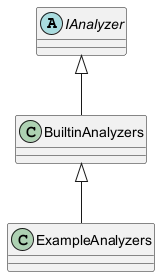

The diagram above was rendered by PlantUML. Its source (embedded in the PNG):
@startuml

abstract class IAnalyzer        
IAnalyzer <|-- BuiltinAnalyzers
BuiltinAnalyzers <|-- ExampleAnalyzers  

@enduml